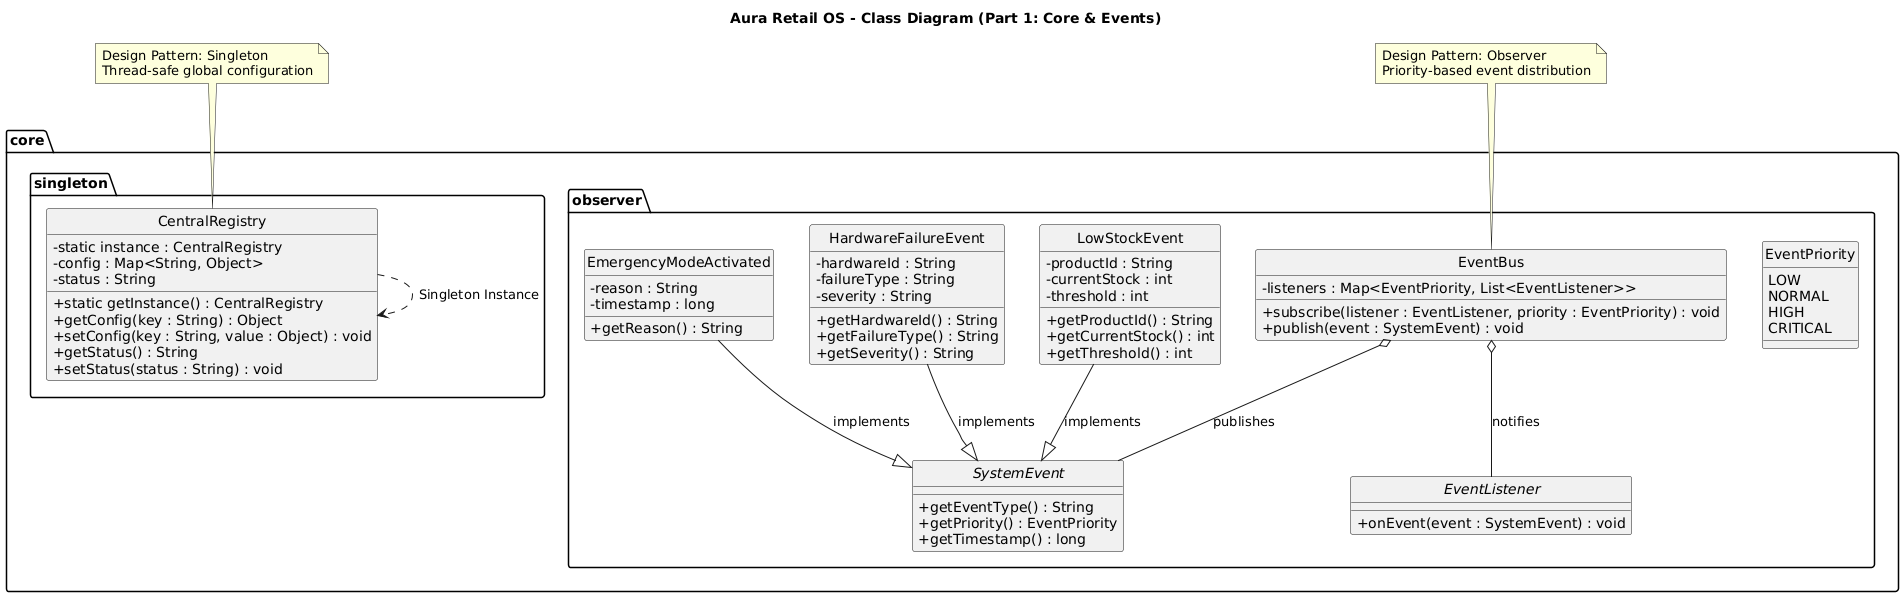

The diagram above was rendered by PlantUML. Its source (embedded in the PNG):
@startuml Aura_Retail_OS_Class_Diagram_Part1_Core_Events
title Aura Retail OS - Class Diagram (Part 1: Core & Events)
' Design Patterns: Singleton, Observer

skinparam monochrome false
skinparam defaultFontName "Arial"
skinparam classAttributeIconSize 0
hide circle

' ==================== SINGLETON PATTERN ====================
package "core.singleton" {
    class CentralRegistry {
        - static instance : CentralRegistry
        - config : Map<String, Object>
        - status : String
        + static getInstance() : CentralRegistry
        + getConfig(key : String) : Object
        + setConfig(key : String, value : Object) : void
        + getStatus() : String
        + setStatus(status : String) : void
    }
}

' ==================== OBSERVER PATTERN ====================
package "core.observer" {
    interface EventListener {
        + onEvent(event : SystemEvent) : void
    }

    interface SystemEvent {
        + getEventType() : String
        + getPriority() : EventPriority
        + getTimestamp() : long
    }

    enum EventPriority {
        LOW
        NORMAL
        HIGH
        CRITICAL
    }

    class EventBus {
        - listeners : Map<EventPriority, List<EventListener>>
        + subscribe(listener : EventListener, priority : EventPriority) : void
        + publish(event : SystemEvent) : void
    }

    class LowStockEvent {
        - productId : String
        - currentStock : int
        - threshold : int
        + getProductId() : String
        + getCurrentStock() : int
        + getThreshold() : int
    }

    class HardwareFailureEvent {
        - hardwareId : String
        - failureType : String
        - severity : String
        + getHardwareId() : String
        + getFailureType() : String
        + getSeverity() : String
    }

    class EmergencyModeActivated {
        - reason : String
        - timestamp : long
        + getReason() : String
    }
}

CentralRegistry ..> CentralRegistry : Singleton Instance
EventBus o-- EventListener : notifies
EventBus o-- SystemEvent : publishes
LowStockEvent --|> SystemEvent : implements
HardwareFailureEvent --|> SystemEvent : implements
EmergencyModeActivated --|> SystemEvent : implements

note top of CentralRegistry
  Design Pattern: Singleton
  Thread-safe global configuration
end note

note top of EventBus
  Design Pattern: Observer
  Priority-based event distribution
end note

@enduml